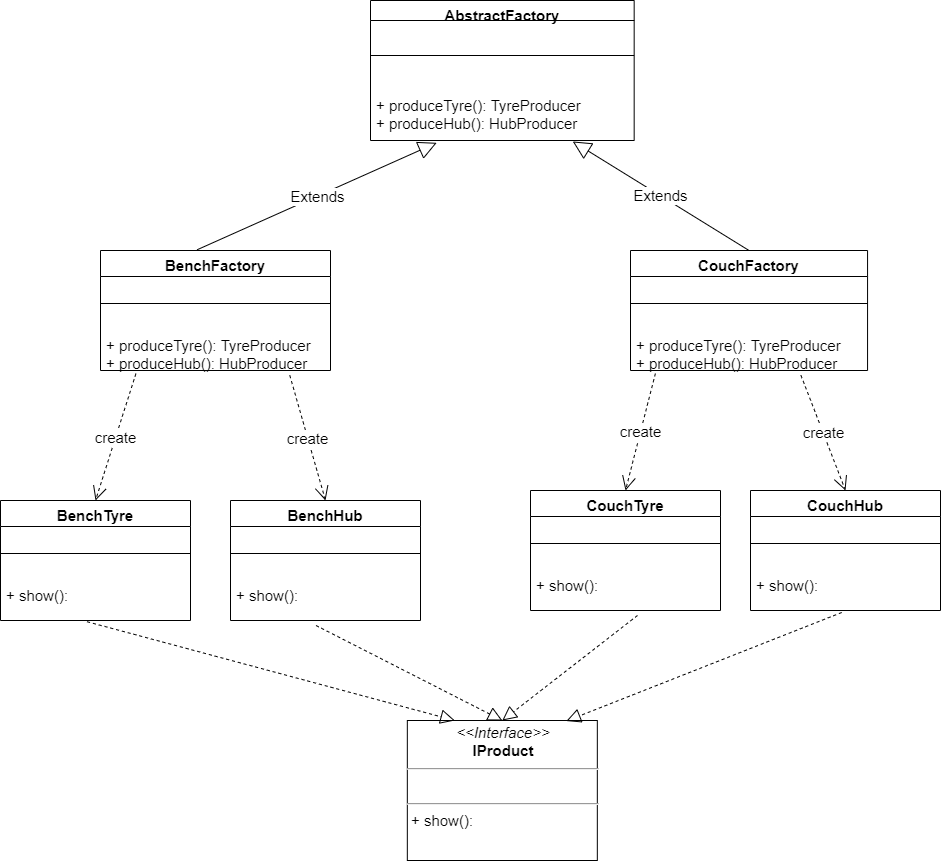

The diagram above was exported from draw.io. Its source (the exported page's mxGraphModel, read from the mxfile embedded in the PNG):
<mxGraphModel dx="1901" dy="2098" grid="1" gridSize="10" guides="1" tooltips="1" connect="1" arrows="1" fold="1" page="1" pageScale="1" pageWidth="827" pageHeight="1169" math="0" shadow="0">
  <root>
    <mxCell id="0" />
    <mxCell id="1" parent="0" />
    <mxCell id="aiQZzR6fQB6U6liADHXj-9" value="&lt;p style=&quot;margin: 4px 0px 0px ; text-align: center ; font-size: 15px&quot;&gt;&lt;i style=&quot;font-size: 15px&quot;&gt;&amp;lt;&amp;lt;Interface&amp;gt;&amp;gt;&lt;/i&gt;&lt;br style=&quot;font-size: 15px&quot;&gt;&lt;b style=&quot;font-size: 15px&quot;&gt;IProduct&lt;/b&gt;&lt;/p&gt;&lt;hr style=&quot;font-size: 15px&quot;&gt;&lt;p style=&quot;margin: 0px 0px 0px 4px ; font-size: 15px&quot;&gt;&lt;br style=&quot;font-size: 15px&quot;&gt;&lt;/p&gt;&lt;hr style=&quot;font-size: 15px&quot;&gt;&lt;p style=&quot;margin: 0px 0px 0px 4px ; font-size: 15px&quot;&gt;+ show():&amp;nbsp;&lt;br style=&quot;font-size: 15px&quot;&gt;&lt;br style=&quot;font-size: 15px&quot;&gt;&lt;/p&gt;" style="verticalAlign=top;align=left;overflow=fill;fontSize=15;fontFamily=Helvetica;html=1;" parent="1" vertex="1">
      <mxGeometry x="776.83" y="-290" width="190" height="140" as="geometry" />
    </mxCell>
    <mxCell id="aiQZzR6fQB6U6liADHXj-40" value="" style="endArrow=block;dashed=1;endFill=0;endSize=12;html=1;entryX=0.25;entryY=0;entryDx=0;entryDy=0;exitX=0.456;exitY=1.031;exitDx=0;exitDy=0;exitPerimeter=0;fontSize=15;" parent="1" source="aiQZzR6fQB6U6liADHXj-24" target="aiQZzR6fQB6U6liADHXj-9" edge="1">
      <mxGeometry width="160" relative="1" as="geometry">
        <mxPoint x="270" y="-310" as="sourcePoint" />
        <mxPoint x="430" y="-310" as="targetPoint" />
      </mxGeometry>
    </mxCell>
    <mxCell id="aiQZzR6fQB6U6liADHXj-42" value="" style="endArrow=block;dashed=1;endFill=0;endSize=12;html=1;exitX=0.48;exitY=1.05;exitDx=0;exitDy=0;exitPerimeter=0;entryX=0.837;entryY=0.004;entryDx=0;entryDy=0;fontSize=15;entryPerimeter=0;" parent="1" source="aiQZzR6fQB6U6liADHXj-33" target="aiQZzR6fQB6U6liADHXj-9" edge="1">
      <mxGeometry width="160" relative="1" as="geometry">
        <mxPoint x="980" y="-290" as="sourcePoint" />
        <mxPoint x="1072" y="-280" as="targetPoint" />
      </mxGeometry>
    </mxCell>
    <mxCell id="aiQZzR6fQB6U6liADHXj-44" value="" style="endArrow=block;dashed=1;endFill=0;endSize=12;html=1;exitX=0.45;exitY=1.125;exitDx=0;exitDy=0;exitPerimeter=0;entryX=0.5;entryY=0;entryDx=0;entryDy=0;fontSize=15;" parent="1" source="aiQZzR6fQB6U6liADHXj-27" target="aiQZzR6fQB6U6liADHXj-9" edge="1">
      <mxGeometry width="160" relative="1" as="geometry">
        <mxPoint x="810" y="-230" as="sourcePoint" />
        <mxPoint x="1024.5" y="-280" as="targetPoint" />
      </mxGeometry>
    </mxCell>
    <mxCell id="aiQZzR6fQB6U6liADHXj-45" value="" style="endArrow=block;dashed=1;endFill=0;endSize=12;html=1;exitX=0.563;exitY=1.125;exitDx=0;exitDy=0;exitPerimeter=0;entryX=0.5;entryY=0;entryDx=0;entryDy=0;fontSize=15;" parent="1" source="aiQZzR6fQB6U6liADHXj-30" target="aiQZzR6fQB6U6liADHXj-9" edge="1">
      <mxGeometry width="160" relative="1" as="geometry">
        <mxPoint x="1020" y="-160" as="sourcePoint" />
        <mxPoint x="1180" y="-160" as="targetPoint" />
      </mxGeometry>
    </mxCell>
    <mxCell id="aiQZzR6fQB6U6liADHXj-46" value="create" style="endArrow=open;endSize=12;dashed=1;html=1;exitX=0.823;exitY=1.121;exitDx=0;exitDy=0;exitPerimeter=0;entryX=0.5;entryY=0;entryDx=0;entryDy=0;fontSize=15;" parent="1" source="aiQZzR6fQB6U6liADHXj-15" target="aiQZzR6fQB6U6liADHXj-25" edge="1">
      <mxGeometry width="160" relative="1" as="geometry">
        <mxPoint x="190" y="-850" as="sourcePoint" />
        <mxPoint x="350" y="-850" as="targetPoint" />
      </mxGeometry>
    </mxCell>
    <mxCell id="aiQZzR6fQB6U6liADHXj-48" value="create" style="endArrow=open;endSize=12;dashed=1;html=1;entryX=0.5;entryY=0;entryDx=0;entryDy=0;exitX=0.154;exitY=1.079;exitDx=0;exitDy=0;exitPerimeter=0;fontSize=15;" parent="1" source="aiQZzR6fQB6U6liADHXj-15" target="aiQZzR6fQB6U6liADHXj-22" edge="1">
      <mxGeometry width="160" relative="1" as="geometry">
        <mxPoint x="150" y="-640" as="sourcePoint" />
        <mxPoint x="310" y="-640" as="targetPoint" />
      </mxGeometry>
    </mxCell>
    <mxCell id="aiQZzR6fQB6U6liADHXj-51" value="create" style="endArrow=open;endSize=12;dashed=1;html=1;entryX=0.5;entryY=0;entryDx=0;entryDy=0;exitX=0.105;exitY=1.076;exitDx=0;exitDy=0;exitPerimeter=0;fontSize=15;" parent="1" source="aiQZzR6fQB6U6liADHXj-21" target="aiQZzR6fQB6U6liADHXj-28" edge="1">
      <mxGeometry width="160" relative="1" as="geometry">
        <mxPoint x="1310" y="-608" as="sourcePoint" />
        <mxPoint x="1220" y="-550" as="targetPoint" />
      </mxGeometry>
    </mxCell>
    <mxCell id="aiQZzR6fQB6U6liADHXj-52" value="create" style="endArrow=open;endSize=12;dashed=1;html=1;entryX=0.5;entryY=0;entryDx=0;entryDy=0;fontSize=15;exitX=0.719;exitY=1.121;exitDx=0;exitDy=0;exitPerimeter=0;" parent="1" source="aiQZzR6fQB6U6liADHXj-21" target="aiQZzR6fQB6U6liADHXj-31" edge="1">
      <mxGeometry width="160" relative="1" as="geometry">
        <mxPoint x="1150" y="-607" as="sourcePoint" />
        <mxPoint x="1060" y="-580" as="targetPoint" />
      </mxGeometry>
    </mxCell>
    <mxCell id="aiQZzR6fQB6U6liADHXj-55" value="Extends" style="endArrow=block;endSize=16;endFill=0;html=1;entryX=0.767;entryY=1.019;entryDx=0;entryDy=0;entryPerimeter=0;exitX=0.5;exitY=0;exitDx=0;exitDy=0;fontSize=15;" parent="1" source="aiQZzR6fQB6U6liADHXj-19" target="aiQZzR6fQB6U6liADHXj-8" edge="1">
      <mxGeometry width="160" relative="1" as="geometry">
        <mxPoint x="1070" y="-770" as="sourcePoint" />
        <mxPoint x="1230" y="-770" as="targetPoint" />
      </mxGeometry>
    </mxCell>
    <mxCell id="aiQZzR6fQB6U6liADHXj-56" value="Extends" style="endArrow=block;endSize=16;endFill=0;html=1;entryX=0.251;entryY=1.046;entryDx=0;entryDy=0;entryPerimeter=0;exitX=0.42;exitY=-0.006;exitDx=0;exitDy=0;exitPerimeter=0;fontSize=15;" parent="1" source="aiQZzR6fQB6U6liADHXj-12" target="aiQZzR6fQB6U6liADHXj-8" edge="1">
      <mxGeometry width="160" relative="1" as="geometry">
        <mxPoint x="620" y="-760" as="sourcePoint" />
        <mxPoint x="780" y="-760" as="targetPoint" />
      </mxGeometry>
    </mxCell>
    <mxCell id="aiQZzR6fQB6U6liADHXj-19" value="CouchFactory" style="swimlane;fontStyle=1;align=center;verticalAlign=top;childLayout=stackLayout;horizontal=1;startSize=26;horizontalStack=0;resizeParent=1;resizeParentMax=0;resizeLast=0;collapsible=1;marginBottom=0;fontSize=15;" parent="1" vertex="1">
      <mxGeometry x="1000" y="-760" width="237.06" height="120" as="geometry" />
    </mxCell>
    <mxCell id="aiQZzR6fQB6U6liADHXj-20" value="" style="line;strokeWidth=1;fillColor=none;align=left;verticalAlign=middle;spacingTop=-1;spacingLeft=3;spacingRight=3;rotatable=0;labelPosition=right;points=[];portConstraint=eastwest;fontSize=15;" parent="aiQZzR6fQB6U6liADHXj-19" vertex="1">
      <mxGeometry y="26" width="237.06" height="54" as="geometry" />
    </mxCell>
    <mxCell id="aiQZzR6fQB6U6liADHXj-21" value="+ produceTyre(): TyreProducer&#10;+ produceHub(): HubProducer" style="text;strokeColor=none;fillColor=none;align=left;verticalAlign=top;spacingLeft=4;spacingRight=4;overflow=hidden;rotatable=0;points=[[0,0.5],[1,0.5]];portConstraint=eastwest;fontSize=15;" parent="aiQZzR6fQB6U6liADHXj-19" vertex="1">
      <mxGeometry y="80" width="237.06" height="40" as="geometry" />
    </mxCell>
    <mxCell id="aiQZzR6fQB6U6liADHXj-25" value="BenchHub" style="swimlane;fontStyle=1;align=center;verticalAlign=top;childLayout=stackLayout;horizontal=1;startSize=26;horizontalStack=0;resizeParent=1;resizeParentMax=0;resizeLast=0;collapsible=1;marginBottom=0;fontSize=15;" parent="1" vertex="1">
      <mxGeometry x="600" y="-510" width="190" height="120" as="geometry" />
    </mxCell>
    <mxCell id="aiQZzR6fQB6U6liADHXj-26" value="" style="line;strokeWidth=1;fillColor=none;align=left;verticalAlign=middle;spacingTop=-1;spacingLeft=3;spacingRight=3;rotatable=0;labelPosition=right;points=[];portConstraint=eastwest;fontSize=15;" parent="aiQZzR6fQB6U6liADHXj-25" vertex="1">
      <mxGeometry y="26" width="190" height="54" as="geometry" />
    </mxCell>
    <mxCell id="aiQZzR6fQB6U6liADHXj-27" value="+ show():" style="text;strokeColor=none;fillColor=none;align=left;verticalAlign=top;spacingLeft=4;spacingRight=4;overflow=hidden;rotatable=0;points=[[0,0.5],[1,0.5]];portConstraint=eastwest;fontSize=15;" parent="aiQZzR6fQB6U6liADHXj-25" vertex="1">
      <mxGeometry y="80" width="190" height="40" as="geometry" />
    </mxCell>
    <mxCell id="aiQZzR6fQB6U6liADHXj-22" value="BenchTyre" style="swimlane;fontStyle=1;align=center;verticalAlign=top;childLayout=stackLayout;horizontal=1;startSize=26;horizontalStack=0;resizeParent=1;resizeParentMax=0;resizeLast=0;collapsible=1;marginBottom=0;fontSize=15;" parent="1" vertex="1">
      <mxGeometry x="370" y="-510" width="190" height="120" as="geometry" />
    </mxCell>
    <mxCell id="aiQZzR6fQB6U6liADHXj-23" value="" style="line;strokeWidth=1;fillColor=none;align=left;verticalAlign=middle;spacingTop=-1;spacingLeft=3;spacingRight=3;rotatable=0;labelPosition=right;points=[];portConstraint=eastwest;fontSize=15;" parent="aiQZzR6fQB6U6liADHXj-22" vertex="1">
      <mxGeometry y="26" width="190" height="54" as="geometry" />
    </mxCell>
    <mxCell id="aiQZzR6fQB6U6liADHXj-24" value="+ show():" style="text;strokeColor=none;fillColor=none;align=left;verticalAlign=top;spacingLeft=4;spacingRight=4;overflow=hidden;rotatable=0;points=[[0,0.5],[1,0.5]];portConstraint=eastwest;fontSize=15;" parent="aiQZzR6fQB6U6liADHXj-22" vertex="1">
      <mxGeometry y="80" width="190" height="40" as="geometry" />
    </mxCell>
    <mxCell id="aiQZzR6fQB6U6liADHXj-5" value="AbstractFactory" style="swimlane;fontStyle=1;align=center;verticalAlign=top;childLayout=stackLayout;horizontal=1;startSize=20;horizontalStack=0;resizeParent=1;resizeParentMax=0;resizeLast=0;collapsible=1;marginBottom=0;fontSize=15;" parent="1" vertex="1">
      <mxGeometry x="740" y="-1010" width="263.67" height="140" as="geometry">
        <mxRectangle x="120" y="60" width="100" height="26" as="alternateBounds" />
      </mxGeometry>
    </mxCell>
    <mxCell id="aiQZzR6fQB6U6liADHXj-7" value="" style="line;strokeWidth=1;fillColor=none;align=left;verticalAlign=middle;spacingTop=-1;spacingLeft=3;spacingRight=3;rotatable=0;labelPosition=right;points=[];portConstraint=eastwest;fontSize=15;" parent="aiQZzR6fQB6U6liADHXj-5" vertex="1">
      <mxGeometry y="20" width="263.67" height="70" as="geometry" />
    </mxCell>
    <mxCell id="aiQZzR6fQB6U6liADHXj-8" value="+ produceTyre(): TyreProducer&#10;+ produceHub(): HubProducer" style="text;strokeColor=none;fillColor=none;align=left;verticalAlign=top;spacingLeft=4;spacingRight=4;overflow=hidden;rotatable=0;points=[[0,0.5],[1,0.5]];portConstraint=eastwest;fontSize=15;" parent="aiQZzR6fQB6U6liADHXj-5" vertex="1">
      <mxGeometry y="90" width="263.67" height="50" as="geometry" />
    </mxCell>
    <mxCell id="aiQZzR6fQB6U6liADHXj-28" value="CouchTyre" style="swimlane;fontStyle=1;align=center;verticalAlign=top;childLayout=stackLayout;horizontal=1;startSize=26;horizontalStack=0;resizeParent=1;resizeParentMax=0;resizeLast=0;collapsible=1;marginBottom=0;fontSize=15;" parent="1" vertex="1">
      <mxGeometry x="900" y="-520" width="190" height="120" as="geometry" />
    </mxCell>
    <mxCell id="aiQZzR6fQB6U6liADHXj-29" value="" style="line;strokeWidth=1;fillColor=none;align=left;verticalAlign=middle;spacingTop=-1;spacingLeft=3;spacingRight=3;rotatable=0;labelPosition=right;points=[];portConstraint=eastwest;fontSize=15;" parent="aiQZzR6fQB6U6liADHXj-28" vertex="1">
      <mxGeometry y="26" width="190" height="54" as="geometry" />
    </mxCell>
    <mxCell id="aiQZzR6fQB6U6liADHXj-30" value="+ show():" style="text;strokeColor=none;fillColor=none;align=left;verticalAlign=top;spacingLeft=4;spacingRight=4;overflow=hidden;rotatable=0;points=[[0,0.5],[1,0.5]];portConstraint=eastwest;fontSize=15;" parent="aiQZzR6fQB6U6liADHXj-28" vertex="1">
      <mxGeometry y="80" width="190" height="40" as="geometry" />
    </mxCell>
    <mxCell id="aiQZzR6fQB6U6liADHXj-31" value="CouchHub" style="swimlane;fontStyle=1;align=center;verticalAlign=top;childLayout=stackLayout;horizontal=1;startSize=26;horizontalStack=0;resizeParent=1;resizeParentMax=0;resizeLast=0;collapsible=1;marginBottom=0;fontSize=15;" parent="1" vertex="1">
      <mxGeometry x="1120" y="-520" width="190" height="120" as="geometry" />
    </mxCell>
    <mxCell id="aiQZzR6fQB6U6liADHXj-32" value="" style="line;strokeWidth=1;fillColor=none;align=left;verticalAlign=middle;spacingTop=-1;spacingLeft=3;spacingRight=3;rotatable=0;labelPosition=right;points=[];portConstraint=eastwest;fontSize=15;" parent="aiQZzR6fQB6U6liADHXj-31" vertex="1">
      <mxGeometry y="26" width="190" height="54" as="geometry" />
    </mxCell>
    <mxCell id="aiQZzR6fQB6U6liADHXj-33" value="+ show():" style="text;strokeColor=none;fillColor=none;align=left;verticalAlign=top;spacingLeft=4;spacingRight=4;overflow=hidden;rotatable=0;points=[[0,0.5],[1,0.5]];portConstraint=eastwest;fontSize=15;" parent="aiQZzR6fQB6U6liADHXj-31" vertex="1">
      <mxGeometry y="80" width="190" height="40" as="geometry" />
    </mxCell>
    <mxCell id="aiQZzR6fQB6U6liADHXj-12" value="BenchFactory" style="swimlane;fontStyle=1;align=center;verticalAlign=top;childLayout=stackLayout;horizontal=1;startSize=26;horizontalStack=0;resizeParent=1;resizeParentMax=0;resizeLast=0;collapsible=1;marginBottom=0;fontSize=15;" parent="1" vertex="1">
      <mxGeometry x="470" y="-760" width="230" height="120" as="geometry" />
    </mxCell>
    <mxCell id="aiQZzR6fQB6U6liADHXj-14" value="" style="line;strokeWidth=1;fillColor=none;align=left;verticalAlign=middle;spacingTop=-1;spacingLeft=3;spacingRight=3;rotatable=0;labelPosition=right;points=[];portConstraint=eastwest;fontSize=15;" parent="aiQZzR6fQB6U6liADHXj-12" vertex="1">
      <mxGeometry y="26" width="230" height="54" as="geometry" />
    </mxCell>
    <mxCell id="aiQZzR6fQB6U6liADHXj-15" value="+ produceTyre(): TyreProducer&#10;+ produceHub(): HubProducer" style="text;strokeColor=none;fillColor=none;align=left;verticalAlign=top;spacingLeft=4;spacingRight=4;overflow=hidden;rotatable=0;points=[[0,0.5],[1,0.5]];portConstraint=eastwest;fontSize=15;" parent="aiQZzR6fQB6U6liADHXj-12" vertex="1">
      <mxGeometry y="80" width="230" height="40" as="geometry" />
    </mxCell>
  </root>
</mxGraphModel>